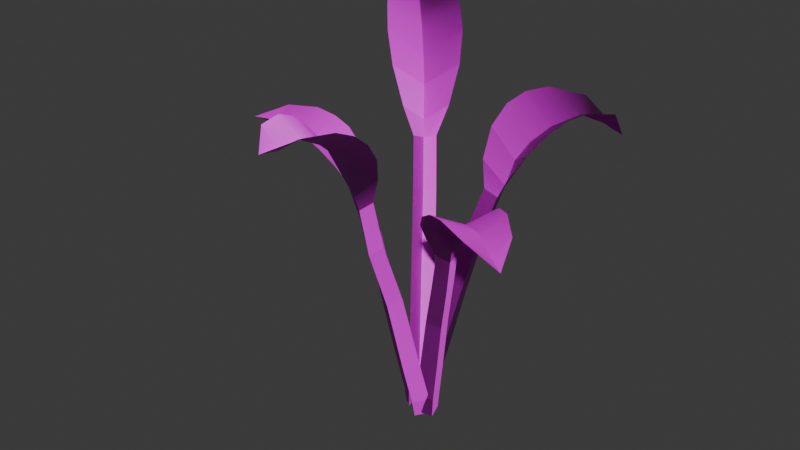 # Source: SM_Env_Fern_04.blend  (saved by Blender 4.5.88; exported with 4.5.12 LTS)
import bpy
from mathutils import Matrix  # noqa: F401  (used for matrix-valued properties, if any)

bpy.ops.wm.read_factory_settings(use_empty=True)
scene = bpy.context.scene
scene.name = 'Scene'

# ---- collections
col_sm_env_fern_04 = bpy.data.collections.new('SM_Env_Fern_04'); scene.collection.children.link(col_sm_env_fern_04)

# ---- images (referenced by path relative to the original .blend; pixels are not part of the script)
import os
ASSET_DIR = os.environ.get("B2B_ASSET_DIR", "")  # directory of the original .blend (textures are referenced by path, not embedded)
HERE = os.path.dirname(os.path.abspath(__file__))  # packed textures are extracted next to this script under _unpacked/

def load_image(name, relpath, width, height, colorspace="sRGB"):
    """Load a texture the original file referenced (path relative to the .blend, or extracted next to this script)."""
    p = next((c for c in (os.path.join(HERE, relpath), os.path.join(ASSET_DIR, relpath)) if relpath and os.path.exists(c)), "")
    if p:
        img = bpy.data.images.load(p, check_existing=True)
        img.name = name
    else:  # same state as the original file: an image datablock whose file is absent (Cycles renders it pink)
        img = bpy.data.images.new(name, width, height)
        img.source = "FILE"
        img.filepath = "//" + (relpath or name)
    img.colorspace_settings.name = colorspace
    return img
img_file3507 = load_image('file3507', 'Bake_01_HandCut_07.png', 1024, 1024, 'sRGB')
img_file275 = load_image('file275', 'file275', 1024, 1024, 'Non-Color')

# ---- materials (node trees are filled in below, after node groups)
mat_leaf4 = bpy.data.materials.new('Leaf4')
mat_leaf4.diffuse_color = (1.0, 1.0, 1.0, 1.0)
mat_leaf4.roughness = 0.5528

# ---- material node trees
mat_leaf4.use_nodes = True; mat_leaf4.node_tree.nodes.clear()
_N = mat_leaf4.node_tree.nodes; _L = mat_leaf4.node_tree.links
n0 = _N.new('ShaderNodeBsdfPrincipled'); n0.name = 'Principled BSDF'; n0.location = (-200, 100)
n0.inputs[2].default_value = 0.5528
n0.inputs[27].default_value = (0.0, 0.0, 0.0, 1.0)
n0.inputs[28].default_value = 1.0
n1 = _N.new('ShaderNodeOutputMaterial'); n1.name = 'Material Output'; n1.location = (200, 100)
n2 = _N.new('ShaderNodeNormalMap'); n2.name = 'Normal Map'; n2.location = (-600, -600)
n2.label = 'Normal/Map'
n3 = _N.new('ShaderNodeTexImage'); n3.name = 'Image Texture'; n3.location = (-600, 300)
n3.image = img_file3507
n4 = _N.new('ShaderNodeTexImage'); n4.name = 'Image Texture.001'; n4.location = (-900, -1200)
n4.image = img_file275
_L.new(n0.outputs[0], n1.inputs[0])
_L.new(n2.outputs[0], n0.inputs[5])
_L.new(n3.outputs[0], n0.inputs[0])
_L.new(n4.outputs[0], n2.inputs[1])
n1.is_active_output = True

# ---- world
world_world = bpy.data.worlds.new('World'); scene.world = world_world
world_world.use_nodes = True; world_world.node_tree.nodes.clear()
_N = world_world.node_tree.nodes; _L = world_world.node_tree.links
n0 = _N.new('ShaderNodeOutputWorld'); n0.name = 'World Output'; n0.location = (200, 100)
n1 = _N.new('ShaderNodeBackground'); n1.name = 'Background'; n1.location = (-200, 100)
n1.inputs[0].default_value = (0.05088, 0.05088, 0.05088, 1.0)
_L.new(n1.outputs[0], n0.inputs[0])
n0.is_active_output = True
world_world.color = (0.05088, 0.05088, 0.05088)
world_world.sun_shadow_jitter_overblur = 0.0

# ---- meshes
me_mesh = bpy.data.meshes.new('Mesh')
me_mesh.from_pydata([(0.06145, -0.0204, -0.1586), (0.1574, 0.1346, -0.1586), (1.076, -0.4312, 1.632), (0.2081, -0.003976, -0.1586), (0.228, -0.1999, 1.608), (0.4018, -0.03136, 1.522), (0.4776, 0.2035, 1.578), (0.7939, -0.4538, 1.77), (0.9241, -0.3363, 1.663), (0.9748, -0.1615, 1.749), (0.6737, 0.1217, 1.761), (0.5857, -0.1306, 1.701), (0.4011, -0.3188, 1.793), (0.7992, 0.0279, 1.793), (0.762, -0.2346, 1.73), (0.545, -0.3829, 1.823), (0.5754, 0.1833, 1.691), (0.4719, -0.06712, 1.625), (0.2968, -0.2669, 1.724), (0.2177, -0.1158, 1.461), (0.3803, -0.02824, 1.368), (0.3898, 0.1624, 1.441), (0.06331, -0.0206, -0.007017), (0.2099, 0.002307, -0.008058), (0.1654, 0.1443, -0.007967), (0.2645, -0.05753, 1.318), (0.367, -0.02531, 1.285), (0.3513, 0.08266, 1.308), (0.2274, -0.05348, 1.062), (0.341, -0.02471, 1.032), (0.3172, 0.09159, 1.051), (0.1608, -0.03506, 0.7096), (0.2855, -0.008276, 0.6859), (0.2547, 0.1167, 0.6985), (0.1054, -0.02926, 0.2876), (0.2438, -0.004882, 0.2703), (0.2044, 0.1307, 0.2758), (-0.02039, 0.04783, -0.1648), (0.1621, 0.04783, -0.1648), (0.07087, -1.526, 2.544), (0.07087, -0.04863, -0.1904), (-0.1666, -0.742, 2.314), (0.07087, -0.7745, 2.184), (0.3084, -0.742, 2.314), (-0.1013, -1.332, 2.631), (0.07087, -1.366, 2.518), (0.243, -1.332, 2.631), (0.3302, -0.9766, 2.556), (0.07087, -1.012, 2.439), (-0.1885, -0.9766, 2.556), (0.3128, -1.119, 2.618), (0.07087, -1.201, 2.538), (-0.171, -1.119, 2.618), (0.336, -0.8579, 2.462), (0.07087, -0.8764, 2.323), (-0.1942, -0.8579, 2.462), (-0.0929, -0.6486, 2.121), (0.07087, -0.7001, 1.964), (0.2346, -0.6486, 2.121), (-0.02623, 0.01086, -0.02001), (0.07087, -0.08201, -0.04666), (0.168, 0.01086, -0.02001), (-0.01168, -0.6061, 1.914), (0.07087, -0.6559, 1.846), (0.1534, -0.6061, 1.914), (-0.01455, -0.5075, 1.532), (0.07087, -0.5649, 1.467), (0.1563, -0.5075, 1.532), (-0.0185, -0.3058, 1.023), (0.07087, -0.3737, 0.9635), (0.1602, -0.3058, 1.023), (-0.0233, -0.1174, 0.3902), (0.07087, -0.1981, 0.337), (0.165, -0.1174, 0.3902), (-0.03711, 0.1801, -0.1721), (0.0212, 0.00727, -0.1647), (-1.314, -0.2763, 2.057), (-0.1001, 0.06196, -0.1891), (-0.6689, 0.1855, 1.852), (-0.632, -0.05582, 1.758), (-0.5172, -0.2643, 1.872), (-1.181, -0.04789, 2.117), (-1.166, -0.2272, 2.034), (-1.071, -0.3739, 2.131), (-0.7147, -0.3477, 2.07), (-0.8385, -0.1189, 1.966), (-0.8804, 0.1435, 2.048), (-0.85, -0.3733, 2.121), (-1.009, -0.1739, 2.048), (-1.005, 0.08482, 2.101), (-0.6075, -0.32, 1.993), (-0.7187, -0.08146, 1.871), (-0.7769, 0.1821, 1.972), (-0.5703, 0.1361, 1.699), (-0.5765, -0.04268, 1.581), (-0.4657, -0.1741, 1.713), (-0.06833, 0.1804, -0.02566), (-0.1262, 0.05775, -0.04319), (-0.006293, -0.003514, -0.01774), (-0.5179, 0.06286, 1.537), (-0.5427, -0.03428, 1.486), (-0.4651, -0.09349, 1.543), (-0.3831, 0.08966, 1.231), (-0.4139, -0.01244, 1.184), (-0.3285, -0.07213, 1.238), (-0.2961, 0.1221, 0.8181), (-0.3351, 0.0132, 0.7751), (-0.239, -0.04714, 0.8254), (-0.1619, 0.1563, 0.3085), (-0.211, 0.0391, 0.2708), (-0.1018, -0.02205, 0.3161), (0.1055, -0.0006056, -0.1589), (-0.08745, 0.09743, -0.1556), (0.8221, 1.521, 1.894), (0.07104, 0.1713, -0.183), (0.6153, 0.5305, 2.004), (0.3884, 0.7114, 1.842), (0.1136, 0.7862, 2.018), (0.8953, 1.236, 2.172), (0.7365, 1.364, 2.023), (0.5317, 1.422, 2.182), (0.2254, 1.054, 2.244), (0.5235, 0.9675, 2.067), (0.7733, 0.7747, 2.228), (0.3275, 1.207, 2.263), (0.6347, 1.183, 2.122), (0.8386, 0.947, 2.248), (0.1503, 0.9247, 2.168), (0.4451, 0.8175, 1.97), (0.7103, 0.6392, 2.152), (0.4864, 0.4779, 1.791), (0.3537, 0.6511, 1.644), (0.1404, 0.6543, 1.801), (0.1282, 0.02211, -0.01307), (0.08537, 0.193, -0.03758), (-0.07708, 0.1264, -0.009355), (0.3848, 0.4981, 1.601), (0.3329, 0.6142, 1.544), (0.2104, 0.587, 1.606), (0.3252, 0.3839, 1.289), (0.2749, 0.5105, 1.236), (0.1447, 0.4759, 1.294), (0.2563, 0.2586, 0.8541), (0.2081, 0.3995, 0.8049), (0.0675, 0.3549, 0.8595), (0.1807, 0.1193, 0.3238), (0.1351, 0.2776, 0.2796), (-0.01823, 0.2208, 0.3294), (0.1118, 0.1167, -0.1586), (-0.01793, -0.01212, -0.1586), (-0.7859, 0.9812, 2.829), (-0.05157, 0.1514, -0.1586), (0.05706, 0.4445, 2.581), (-0.1764, 0.3382, 2.403), (-0.2805, 0.1094, 2.591), (-0.4799, 0.9061, 3.022), (-0.6079, 0.7925, 2.917), (-0.7246, 0.6632, 3.028), (-0.4607, 0.2677, 2.942), (-0.3412, 0.5122, 2.763), (-0.092, 0.6336, 2.93), (-0.5705, 0.4052, 3.031), (-0.4721, 0.6475, 2.895), (-0.2267, 0.7465, 3.021), (-0.3739, 0.169, 2.808), (-0.2397, 0.4063, 2.587), (0.002956, 0.5431, 2.796), (0.04504, 0.3456, 2.298), (-0.1583, 0.3142, 2.148), (-0.1878, 0.1145, 2.306), (0.119, 0.1231, -0.007779), (-0.04586, 0.1508, -0.00883), (-0.01906, -0.01388, -0.007437), (-0.02204, 0.2924, 2.064), (-0.1442, 0.2969, 2.018), (-0.1394, 0.1759, 2.068), (0.02246, 0.2435, 1.659), (-0.1081, 0.2526, 1.62), (-0.09897, 0.1229, 1.663), (0.05764, 0.1993, 1.103), (-0.08451, 0.2147, 1.073), (-0.06941, 0.0732, 1.107), (0.09058, 0.1572, 0.4308), (-0.06565, 0.1802, 0.411), (-0.04328, 0.02432, 0.4351)], [], [(22, 23, 3, 0), (3, 23, 24, 1), (14, 15, 7, 8), (9, 13, 14, 8), (7, 2, 8), (9, 8, 2), (11, 10, 16, 17), (17, 18, 12, 11), (14, 13, 10, 11), (11, 12, 15, 14), (17, 16, 6, 5), (5, 4, 18, 17), (4, 5, 20, 19), (21, 20, 5, 6), (34, 35, 23, 22), (24, 23, 35, 36), (19, 20, 26, 25), (27, 26, 20, 21), (25, 26, 29, 28), (30, 29, 26, 27), (28, 29, 32, 31), (33, 32, 29, 30), (31, 32, 35, 34), (36, 35, 32, 33), (59, 60, 40, 37), (40, 60, 61, 38), (51, 52, 44, 45), (46, 50, 51, 45), (44, 39, 45), (46, 45, 39), (48, 47, 53, 54), (54, 55, 49, 48), (51, 50, 47, 48), (48, 49, 52, 51), (54, 53, 43, 42), (42, 41, 55, 54), (41, 42, 57, 56), (58, 57, 42, 43), (71, 72, 60, 59), (61, 60, 72, 73), (56, 57, 63, 62), (64, 63, 57, 58), (62, 63, 66, 65), (67, 66, 63, 64), (65, 66, 69, 68), (70, 69, 66, 67), (68, 69, 72, 71), (73, 72, 69, 70), (96, 97, 77, 74), (77, 97, 98, 75), (88, 89, 81, 82), (83, 87, 88, 82), (81, 76, 82), (83, 82, 76), (85, 84, 90, 91), (91, 92, 86, 85), (88, 87, 84, 85), (85, 86, 89, 88), (91, 90, 80, 79), (79, 78, 92, 91), (78, 79, 94, 93), (95, 94, 79, 80), (108, 109, 97, 96), (98, 97, 109, 110), (93, 94, 100, 99), (101, 100, 94, 95), (99, 100, 103, 102), (104, 103, 100, 101), (102, 103, 106, 105), (107, 106, 103, 104), (105, 106, 109, 108), (110, 109, 106, 107), (133, 134, 114, 111), (114, 134, 135, 112), (125, 126, 118, 119), (120, 124, 125, 119), (118, 113, 119), (120, 119, 113), (122, 121, 127, 128), (128, 129, 123, 122), (125, 124, 121, 122), (122, 123, 126, 125), (128, 127, 117, 116), (116, 115, 129, 128), (115, 116, 131, 130), (132, 131, 116, 117), (145, 146, 134, 133), (135, 134, 146, 147), (130, 131, 137, 136), (138, 137, 131, 132), (136, 137, 140, 139), (141, 140, 137, 138), (139, 140, 143, 142), (144, 143, 140, 141), (142, 143, 146, 145), (147, 146, 143, 144), (170, 171, 151, 148), (151, 171, 172, 149), (162, 163, 155, 156), (157, 161, 162, 156), (155, 150, 156), (157, 156, 150), (159, 158, 164, 165), (165, 166, 160, 159), (162, 161, 158, 159), (159, 160, 163, 162), (165, 164, 154, 153), (153, 152, 166, 165), (152, 153, 168, 167), (169, 168, 153, 154), (182, 183, 171, 170), (172, 171, 183, 184), (167, 168, 174, 173), (175, 174, 168, 169), (173, 174, 177, 176), (178, 177, 174, 175), (176, 177, 180, 179), (181, 180, 177, 178), (179, 180, 183, 182), (184, 183, 180, 181)])
me_mesh.polygons.foreach_set('use_smooth', [True] * 120)
_k = set([(0, 3), (0, 22), (1, 3), (1, 24), (2, 7), (2, 8), (2, 9), (3, 23), (4, 5), (4, 18), (4, 19), (5, 6), (5, 17), (5, 20), (6, 16), (6, 21), (7, 8), (7, 15), (8, 9), (8, 14), (9, 13), (10, 11), (10, 13), (10, 16), (11, 12), (11, 14), (11, 17), (12, 15), (12, 18), (13, 14), (14, 15), (16, 17), (17, 18), (19, 20), (19, 25), (20, 21), (20, 26), (21, 27), (22, 23), (22, 34), (23, 24), (23, 35), (24, 36), (25, 26), (25, 28), (26, 27), (26, 29), (27, 30), (28, 29), (28, 31), (29, 30), (29, 32), (30, 33), (31, 32), (31, 34), (32, 33), (32, 35), (33, 36), (34, 35), (35, 36), (37, 40), (37, 59), (38, 40), (38, 61), (39, 44), (39, 45), (39, 46), (40, 60), (41, 42), (41, 55), (41, 56), (42, 43), (42, 54), (42, 57), (43, 53), (43, 58), (44, 45), (44, 52), (45, 46), (45, 51), (46, 50), (47, 48), (47, 50), (47, 53), (48, 49), (48, 51), (48, 54), (49, 52), (49, 55), (50, 51), (51, 52), (53, 54), (54, 55), (56, 57), (56, 62), (57, 58), (57, 63), (58, 64), (59, 60), (59, 71), (60, 61), (60, 72), (61, 73), (62, 63), (62, 65), (63, 64), (63, 66), (64, 67), (65, 66), (65, 68), (66, 67), (66, 69), (67, 70), (68, 69), (68, 71), (69, 70), (69, 72), (70, 73), (71, 72), (72, 73), (74, 77), (74, 96), (75, 77), (75, 98), (76, 81), (76, 82), (76, 83), (77, 97), (78, 79), (78, 92), (78, 93), (79, 80), (79, 91), (79, 94), (80, 90), (80, 95), (81, 82), (81, 89), (82, 83), (82, 88), (83, 87), (84, 85), (84, 87), (84, 90), (85, 86), (85, 88), (85, 91), (86, 89), (86, 92), (87, 88), (88, 89), (90, 91), (91, 92), (93, 94), (93, 99), (94, 95), (94, 100), (95, 101), (96, 97), (96, 108), (97, 98), (97, 109), (98, 110), (99, 100), (99, 102), (100, 101), (100, 103), (101, 104), (102, 103), (102, 105), (103, 104), (103, 106), (104, 107), (105, 106), (105, 108), (106, 107), (106, 109), (107, 110), (108, 109), (109, 110), (111, 114), (111, 133), (112, 114), (112, 135), (113, 118), (113, 119), (113, 120), (114, 134), (115, 116), (115, 129), (115, 130), (116, 117), (116, 128), (116, 131), (117, 127), (117, 132), (118, 119), (118, 126), (119, 120), (119, 125), (120, 124), (121, 122), (121, 124), (121, 127), (122, 123), (122, 125), (122, 128), (123, 126), (123, 129), (124, 125), (125, 126), (127, 128), (128, 129), (130, 131), (130, 136), (131, 132), (131, 137), (132, 138), (133, 134), (133, 145), (134, 135), (134, 146), (135, 147), (136, 137), (136, 139), (137, 138), (137, 140), (138, 141), (139, 140), (139, 142), (140, 141), (140, 143), (141, 144), (142, 143), (142, 145), (143, 144), (143, 146), (144, 147), (145, 146), (146, 147), (148, 151), (148, 170), (149, 151), (149, 172), (150, 155), (150, 156), (150, 157), (151, 171), (152, 153), (152, 166), (152, 167), (153, 154), (153, 165), (153, 168), (154, 164), (154, 169), (155, 156), (155, 163), (156, 157), (156, 162), (157, 161), (158, 159), (158, 161), (158, 164), (159, 160), (159, 162), (159, 165), (160, 163), (160, 166), (161, 162), (162, 163), (164, 165), (165, 166), (167, 168), (167, 173), (168, 169), (168, 174), (169, 175), (170, 171), (170, 182), (171, 172), (171, 183), (172, 184), (173, 174), (173, 176), (174, 175), (174, 177), (175, 178), (176, 177), (176, 179), (177, 178), (177, 180), (178, 181), (179, 180), (179, 182), (180, 181), (180, 183), (181, 184), (182, 183), (183, 184)])
me_mesh.attributes.new('sharp_edge', 'BOOLEAN', 'EDGE').data.foreach_set('value', [ (min(e.vertices), max(e.vertices)) in _k for e in me_mesh.edges])
_uv = me_mesh.uv_layers.new(name='map1')
_uv.uv.foreach_set('vector', [0.7418, 0.8836, 0.8297, 0.9378, 0.8297, 0.9544, 0.7465, 0.902, 0.8297, 0.9544, 0.8297, 0.9378, 0.9177, 0.8836, 0.913, 0.902, 0.8297, 0.3171, 0.6964, 0.3036, 0.7109, 0.1883, 0.8297, 0.1804, 0.9486, 0.1883, 0.9631, 0.3036, 0.8297, 0.3171, 0.8297, 0.1804, 0.7109, 0.1883, 0.8297, 0.02676, 0.8297, 0.1804, 0.9486, 0.1883, 0.8297, 0.1804, 0.8297, 0.02676, 0.8297, 0.4538, 0.9777, 0.4189, 0.9738, 0.549, 0.8297, 0.6034, 0.8297, 0.6034, 0.6857, 0.549, 0.6818, 0.4189, 0.8297, 0.4538, 0.8297, 0.3171, 0.9631, 0.3036, 0.9777, 0.4189, 0.8297, 0.4538, 0.8297, 0.4538, 0.6818, 0.4189, 0.6964, 0.3036, 0.8297, 0.3171, 0.8297, 0.6034, 0.9738, 0.549, 0.9699, 0.6791, 0.8297, 0.753, 0.8297, 0.753, 0.6896, 0.6791, 0.6857, 0.549, 0.8297, 0.6034, 0.6896, 0.6791, 0.8297, 0.753, 0.8297, 0.8537, 0.718, 0.7906, 0.9414, 0.7906, 0.8297, 0.8537, 0.8297, 0.753, 0.9699, 0.6791, 0.7402, 0.8772, 0.8297, 0.9319, 0.8297, 0.9378, 0.7418, 0.8836, 0.9177, 0.8836, 0.8297, 0.9378, 0.8297, 0.9319, 0.9193, 0.8772, 0.718, 0.7906, 0.8297, 0.8537, 0.8297, 0.9088, 0.7336, 0.8516, 0.9259, 0.8516, 0.8297, 0.9088, 0.8297, 0.8537, 0.9414, 0.7906, 0.7336, 0.8516, 0.8297, 0.9088, 0.8297, 0.9145, 0.7352, 0.8579, 0.9242, 0.8579, 0.8297, 0.9145, 0.8297, 0.9088, 0.9259, 0.8516, 0.7352, 0.8579, 0.8297, 0.9145, 0.8297, 0.9224, 0.7375, 0.8666, 0.922, 0.8666, 0.8297, 0.9224, 0.8297, 0.9145, 0.9242, 0.8579, 0.7375, 0.8666, 0.8297, 0.9224, 0.8297, 0.9319, 0.7402, 0.8772, 0.9193, 0.8772, 0.8297, 0.9319, 0.8297, 0.9224, 0.922, 0.8666, 0.4121, 0.8836, 0.5, 0.9378, 0.5, 0.9544, 0.4168, 0.902, 0.5, 0.9544, 0.5, 0.9378, 0.5879, 0.8836, 0.5832, 0.902, 0.5, 0.3171, 0.3666, 0.3036, 0.3811, 0.1883, 0.5, 0.1804, 0.6189, 0.1883, 0.6334, 0.3036, 0.5, 0.3171, 0.5, 0.1804, 0.3811, 0.1883, 0.5, 0.02676, 0.5, 0.1804, 0.6189, 0.1883, 0.5, 0.1804, 0.5, 0.02676, 0.5, 0.4538, 0.6479, 0.4189, 0.644, 0.549, 0.5, 0.6034, 0.5, 0.6034, 0.356, 0.549, 0.3521, 0.4189, 0.5, 0.4538, 0.5, 0.3171, 0.6334, 0.3036, 0.6479, 0.4189, 0.5, 0.4538, 0.5, 0.4538, 0.3521, 0.4189, 0.3666, 0.3036, 0.5, 0.3171, 0.5, 0.6034, 0.644, 0.549, 0.6402, 0.6791, 0.5, 0.753, 0.5, 0.753, 0.3598, 0.6791, 0.356, 0.549, 0.5, 0.6034, 0.3598, 0.6791, 0.5, 0.753, 0.5, 0.8537, 0.3883, 0.7906, 0.6117, 0.7906, 0.5, 0.8537, 0.5, 0.753, 0.6402, 0.6791, 0.4104, 0.8772, 0.5, 0.9319, 0.5, 0.9378, 0.4121, 0.8836, 0.5879, 0.8836, 0.5, 0.9378, 0.5, 0.9319, 0.5896, 0.8772, 0.3883, 0.7906, 0.5, 0.8537, 0.5, 0.9088, 0.4039, 0.8516, 0.5961, 0.8516, 0.5, 0.9088, 0.5, 0.8537, 0.6117, 0.7906, 0.4039, 0.8516, 0.5, 0.9088, 0.5, 0.9145, 0.4055, 0.8579, 0.5945, 0.8579, 0.5, 0.9145, 0.5, 0.9088, 0.5961, 0.8516, 0.4055, 0.8579, 0.5, 0.9145, 0.5, 0.9224, 0.4077, 0.8666, 0.5923, 0.8666, 0.5, 0.9224, 0.5, 0.9145, 0.5945, 0.8579, 0.4077, 0.8666, 0.5, 0.9224, 0.5, 0.9319, 0.4104, 0.8772, 0.5896, 0.8772, 0.5, 0.9319, 0.5, 0.9224, 0.5923, 0.8666, 0.7418, 0.8836, 0.8297, 0.9378, 0.8297, 0.9544, 0.7465, 0.902, 0.8297, 0.9544, 0.8297, 0.9378, 0.9177, 0.8836, 0.913, 0.902, 0.8297, 0.3171, 0.6964, 0.3036, 0.7109, 0.1883, 0.8297, 0.1804, 0.9486, 0.1883, 0.9631, 0.3036, 0.8297, 0.3171, 0.8297, 0.1804, 0.7109, 0.1883, 0.8297, 0.02676, 0.8297, 0.1804, 0.9486, 0.1883, 0.8297, 0.1804, 0.8297, 0.02676, 0.8297, 0.4538, 0.9777, 0.4189, 0.9738, 0.549, 0.8297, 0.6034, 0.8297, 0.6034, 0.6857, 0.549, 0.6818, 0.4189, 0.8297, 0.4538, 0.8297, 0.3171, 0.9631, 0.3036, 0.9777, 0.4189, 0.8297, 0.4538, 0.8297, 0.4538, 0.6818, 0.4189, 0.6964, 0.3036, 0.8297, 0.3171, 0.8297, 0.6034, 0.9738, 0.549, 0.9699, 0.6791, 0.8297, 0.753, 0.8297, 0.753, 0.6896, 0.6791, 0.6857, 0.549, 0.8297, 0.6034, 0.6896, 0.6791, 0.8297, 0.753, 0.8297, 0.8537, 0.718, 0.7906, 0.9414, 0.7906, 0.8297, 0.8537, 0.8297, 0.753, 0.9699, 0.6791, 0.7402, 0.8772, 0.8297, 0.9319, 0.8297, 0.9378, 0.7418, 0.8836, 0.9177, 0.8836, 0.8297, 0.9378, 0.8297, 0.9319, 0.9193, 0.8772, 0.718, 0.7906, 0.8297, 0.8537, 0.8297, 0.9088, 0.7336, 0.8516, 0.9259, 0.8516, 0.8297, 0.9088, 0.8297, 0.8537, 0.9414, 0.7906, 0.7336, 0.8516, 0.8297, 0.9088, 0.8297, 0.9145, 0.7352, 0.8579, 0.9242, 0.8579, 0.8297, 0.9145, 0.8297, 0.9088, 0.9259, 0.8516, 0.7352, 0.8579, 0.8297, 0.9145, 0.8297, 0.9224, 0.7375, 0.8666, 0.922, 0.8666, 0.8297, 0.9224, 0.8297, 0.9145, 0.9242, 0.8579, 0.7375, 0.8666, 0.8297, 0.9224, 0.8297, 0.9319, 0.7402, 0.8772, 0.9193, 0.8772, 0.8297, 0.9319, 0.8297, 0.9224, 0.922, 0.8666, 0.4121, 0.8836, 0.5, 0.9378, 0.5, 0.9544, 0.4168, 0.902, 0.5, 0.9544, 0.5, 0.9378, 0.5879, 0.8836, 0.5832, 0.902, 0.5, 0.3171, 0.3666, 0.3036, 0.3811, 0.1883, 0.5, 0.1804, 0.6189, 0.1883, 0.6334, 0.3036, 0.5, 0.3171, 0.5, 0.1804, 0.3811, 0.1883, 0.5, 0.02676, 0.5, 0.1804, 0.6189, 0.1883, 0.5, 0.1804, 0.5, 0.02676, 0.5, 0.4538, 0.6479, 0.4189, 0.644, 0.549, 0.5, 0.6034, 0.5, 0.6034, 0.356, 0.549, 0.3521, 0.4189, 0.5, 0.4538, 0.5, 0.3171, 0.6334, 0.3036, 0.6479, 0.4189, 0.5, 0.4538, 0.5, 0.4538, 0.3521, 0.4189, 0.3666, 0.3036, 0.5, 0.3171, 0.5, 0.6034, 0.644, 0.549, 0.6402, 0.6791, 0.5, 0.753, 0.5, 0.753, 0.3598, 0.6791, 0.356, 0.549, 0.5, 0.6034, 0.3598, 0.6791, 0.5, 0.753, 0.5, 0.8537, 0.3883, 0.7906, 0.6117, 0.7906, 0.5, 0.8537, 0.5, 0.753, 0.6402, 0.6791, 0.4104, 0.8772, 0.5, 0.9319, 0.5, 0.9378, 0.4121, 0.8836, 0.5879, 0.8836, 0.5, 0.9378, 0.5, 0.9319, 0.5896, 0.8772, 0.3883, 0.7906, 0.5, 0.8537, 0.5, 0.9088, 0.4039, 0.8516, 0.5961, 0.8516, 0.5, 0.9088, 0.5, 0.8537, 0.6117, 0.7906, 0.4039, 0.8516, 0.5, 0.9088, 0.5, 0.9145, 0.4055, 0.8579, 0.5945, 0.8579, 0.5, 0.9145, 0.5, 0.9088, 0.5961, 0.8516, 0.4055, 0.8579, 0.5, 0.9145, 0.5, 0.9224, 0.4077, 0.8666, 0.5923, 0.8666, 0.5, 0.9224, 0.5, 0.9145, 0.5945, 0.8579, 0.4077, 0.8666, 0.5, 0.9224, 0.5, 0.9319, 0.4104, 0.8772, 0.5896, 0.8772, 0.5, 0.9319, 0.5, 0.9224, 0.5923, 0.8666, 0.4121, 0.8836, 0.5, 0.9378, 0.5, 0.9544, 0.4168, 0.902, 0.5, 0.9544, 0.5, 0.9378, 0.5879, 0.8836, 0.5832, 0.902, 0.5, 0.3171, 0.3666, 0.3036, 0.3811, 0.1883, 0.5, 0.1804, 0.6189, 0.1883, 0.6334, 0.3036, 0.5, 0.3171, 0.5, 0.1804, 0.3811, 0.1883, 0.5, 0.02676, 0.5, 0.1804, 0.6189, 0.1883, 0.5, 0.1804, 0.5, 0.02676, 0.5, 0.4538, 0.6479, 0.4189, 0.644, 0.549, 0.5, 0.6034, 0.5, 0.6034, 0.356, 0.549, 0.3521, 0.4189, 0.5, 0.4538, 0.5, 0.3171, 0.6334, 0.3036, 0.6479, 0.4189, 0.5, 0.4538, 0.5, 0.4538, 0.3521, 0.4189, 0.3666, 0.3036, 0.5, 0.3171, 0.5, 0.6034, 0.644, 0.549, 0.6402, 0.6791, 0.5, 0.753, 0.5, 0.753, 0.3598, 0.6791, 0.356, 0.549, 0.5, 0.6034, 0.3598, 0.6791, 0.5, 0.753, 0.5, 0.8537, 0.3883, 0.7906, 0.6117, 0.7906, 0.5, 0.8537, 0.5, 0.753, 0.6402, 0.6791, 0.4104, 0.8772, 0.5, 0.9319, 0.5, 0.9378, 0.4121, 0.8836, 0.5879, 0.8836, 0.5, 0.9378, 0.5, 0.9319, 0.5896, 0.8772, 0.3883, 0.7906, 0.5, 0.8537, 0.5, 0.9088, 0.4039, 0.8516, 0.5961, 0.8516, 0.5, 0.9088, 0.5, 0.8537, 0.6117, 0.7906, 0.4039, 0.8516, 0.5, 0.9088, 0.5, 0.9145, 0.4055, 0.8579, 0.5945, 0.8579, 0.5, 0.9145, 0.5, 0.9088, 0.5961, 0.8516, 0.4055, 0.8579, 0.5, 0.9145, 0.5, 0.9224, 0.4077, 0.8666, 0.5923, 0.8666, 0.5, 0.9224, 0.5, 0.9145, 0.5945, 0.8579, 0.4077, 0.8666, 0.5, 0.9224, 0.5, 0.9319, 0.4104, 0.8772, 0.5896, 0.8772, 0.5, 0.9319, 0.5, 0.9224, 0.5923, 0.8666])
_ca = me_mesh.color_attributes.new('red', 'BYTE_COLOR', 'CORNER')
_ca.data.foreach_set('color', [0.0, 0.0, 1.0, 1.0, 0.0, 0.0, 1.0, 1.0, 0.0, 0.0, 1.0, 1.0, 0.0, 0.0, 1.0, 1.0, 0.0, 0.0, 1.0, 1.0, 0.0, 0.0, 1.0, 1.0, 0.0, 0.0, 1.0, 1.0, 0.0, 0.0, 1.0, 1.0, 0.06125, 1.0, 1.0, 1.0, 0.06848, 1.0, 1.0, 1.0, 0.06301, 1.0, 1.0, 1.0, 0.05613, 1.0, 1.0, 1.0, 0.06301, 1.0, 1.0, 1.0, 0.0648, 1.0, 1.0, 1.0, 0.06125, 1.0, 1.0, 1.0, 0.05613, 1.0, 1.0, 1.0, 0.06301, 1.0, 1.0, 1.0, 0.05448, 1.0, 1.0, 1.0, 0.05613, 1.0, 1.0, 1.0, 0.06301, 1.0, 1.0, 1.0, 0.05613, 1.0, 1.0, 1.0, 0.05448, 1.0, 1.0, 1.0, 0.05951, 1.0, 1.0, 1.0, 0.06301, 1.0, 1.0, 1.0, 0.05781, 0.5271, 1.0, 1.0, 0.05448, 1.0, 1.0, 1.0, 0.05448, 1.0, 1.0, 1.0, 0.06125, 0.5271, 1.0, 1.0, 0.0648, 1.0, 1.0, 1.0, 0.05951, 1.0, 1.0, 1.0, 0.06125, 1.0, 1.0, 1.0, 0.0648, 1.0, 1.0, 1.0, 0.06301, 1.0, 1.0, 1.0, 0.05951, 1.0, 1.0, 1.0, 0.05951, 1.0, 1.0, 1.0, 0.0648, 1.0, 1.0, 1.0, 0.06848, 1.0, 1.0, 1.0, 0.06125, 1.0, 1.0, 1.0, 0.05448, 1.0, 1.0, 1.0, 0.05781, 0.5271, 1.0, 1.0, 0.05127, 0.1746, 1.0, 1.0, 0.04667, 0.2918, 1.0, 1.0, 0.04667, 0.2918, 1.0, 1.0, 0.05286, 0.1746, 1.0, 1.0, 0.06125, 0.5271, 1.0, 1.0, 0.05448, 1.0, 1.0, 1.0, 0.05286, 0.1746, 1.0, 1.0, 0.04667, 0.2918, 1.0, 1.0, 0.0382, 0.01298, 1.0, 1.0, 0.04374, 0.03434, 1.0, 1.0, 0.04231, 0.03434, 1.0, 1.0, 0.0382, 0.01298, 1.0, 1.0, 0.04667, 0.2918, 1.0, 1.0, 0.05127, 0.1746, 1.0, 1.0, 0.003677, 0.0003035, 1.0, 1.0, 0.003347, 0.0, 1.0, 1.0, 0.0, 0.0, 1.0, 1.0, 0.0, 0.0, 1.0, 1.0, 0.0, 0.0, 1.0, 1.0, 0.0, 0.0, 1.0, 1.0, 0.003347, 0.0, 1.0, 1.0, 0.003347, 0.0003035, 1.0, 1.0, 0.04374, 0.03434, 1.0, 1.0, 0.0382, 0.01298, 1.0, 1.0, 0.03434, 0.0, 1.0, 1.0, 0.0356, 0.005182, 1.0, 1.0, 0.0356, 0.005182, 1.0, 1.0, 0.03434, 0.0, 1.0, 1.0, 0.0382, 0.01298, 1.0, 1.0, 0.04231, 0.03434, 1.0, 1.0, 0.0356, 0.005182, 1.0, 1.0, 0.03434, 0.0, 1.0, 1.0, 0.02315, 0.0, 1.0, 1.0, 0.02416, 0.004025, 1.0, 1.0, 0.02315, 0.004025, 1.0, 1.0, 0.02315, 0.0, 1.0, 1.0, 0.03434, 0.0, 1.0, 1.0, 0.0356, 0.005182, 1.0, 1.0, 0.02416, 0.004025, 1.0, 1.0, 0.02315, 0.0, 1.0, 1.0, 0.01161, 0.0, 1.0, 1.0, 0.01229, 0.002428, 1.0, 1.0, 0.01161, 0.002428, 1.0, 1.0, 0.01161, 0.0, 1.0, 1.0, 0.02315, 0.0, 1.0, 1.0, 0.02315, 0.004025, 1.0, 1.0, 0.01229, 0.002428, 1.0, 1.0, 0.01161, 0.0, 1.0, 1.0, 0.003347, 0.0, 1.0, 1.0, 0.003677, 0.0003035, 1.0, 1.0, 0.003347, 0.0003035, 1.0, 1.0, 0.003347, 0.0, 1.0, 1.0, 0.01161, 0.0, 1.0, 1.0, 0.01161, 0.002428, 1.0, 1.0, 0.0, 0.0, 1.0, 1.0, 0.0, 0.0, 1.0, 1.0, 0.0, 0.0, 1.0, 1.0, 0.0, 0.0, 1.0, 1.0, 0.0, 0.0, 1.0, 1.0, 0.0, 0.0, 1.0, 1.0, 0.0, 0.0, 1.0, 1.0, 0.0, 0.0, 1.0, 1.0, 0.1329, 1.0, 1.0, 1.0, 0.1441, 1.0, 1.0, 1.0, 0.1441, 1.0, 1.0, 1.0, 0.1329, 1.0, 1.0, 1.0, 0.1441, 1.0, 1.0, 1.0, 0.1441, 1.0, 1.0, 1.0, 0.1329, 1.0, 1.0, 1.0, 0.1329, 1.0, 1.0, 1.0, 0.1441, 1.0, 1.0, 1.0, 0.1356, 1.0, 1.0, 1.0, 0.1329, 1.0, 1.0, 1.0, 0.1441, 1.0, 1.0, 1.0, 0.1329, 1.0, 1.0, 1.0, 0.1356, 1.0, 1.0, 1.0, 0.1221, 1.0, 1.0, 1.0, 0.1356, 1.0, 1.0, 1.0, 0.1248, 0.5271, 1.0, 1.0, 0.1119, 1.0, 1.0, 1.0, 0.1119, 1.0, 1.0, 1.0, 0.1248, 0.5271, 1.0, 1.0, 0.1356, 1.0, 1.0, 1.0, 0.1221, 1.0, 1.0, 1.0, 0.1329, 1.0, 1.0, 1.0, 0.1441, 1.0, 1.0, 1.0, 0.1356, 1.0, 1.0, 1.0, 0.1221, 1.0, 1.0, 1.0, 0.1221, 1.0, 1.0, 1.0, 0.1356, 1.0, 1.0, 1.0, 0.1441, 1.0, 1.0, 1.0, 0.1329, 1.0, 1.0, 1.0, 0.1119, 1.0, 1.0, 1.0, 0.1248, 0.5271, 1.0, 1.0, 0.1095, 0.1746, 1.0, 1.0, 0.09759, 0.2918, 1.0, 1.0, 0.09759, 0.2918, 1.0, 1.0, 0.1095, 0.1746, 1.0, 1.0, 0.1248, 0.5271, 1.0, 1.0, 0.1119, 1.0, 1.0, 1.0, 0.1095, 0.1746, 1.0, 1.0, 0.09759, 0.2918, 1.0, 1.0, 0.07819, 0.01298, 1.0, 1.0, 0.09306, 0.03434, 1.0, 1.0, 0.09306, 0.03434, 1.0, 1.0, 0.07819, 0.01298, 1.0, 1.0, 0.09759, 0.2918, 1.0, 1.0, 0.1095, 0.1746, 1.0, 1.0, 0.005182, 0.0003035, 1.0, 1.0, 0.004391, 0.0, 1.0, 1.0, 0.0, 0.0, 1.0, 1.0, 0.0, 0.0, 1.0, 1.0, 0.0, 0.0, 1.0, 1.0, 0.0, 0.0, 1.0, 1.0, 0.004391, 0.0, 1.0, 1.0, 0.005182, 0.0003035, 1.0, 1.0, 0.09306, 0.03434, 1.0, 1.0, 0.07819, 0.01298, 1.0, 1.0, 0.07036, 0.0, 1.0, 1.0, 0.07421, 0.005182, 1.0, 1.0, 0.07421, 0.005182, 1.0, 1.0, 0.07036, 0.0, 1.0, 1.0, 0.07819, 0.01298, 1.0, 1.0, 0.09306, 0.03434, 1.0, 1.0, 0.07421, 0.005182, 1.0, 1.0, 0.07036, 0.0, 1.0, 1.0, 0.04374, 0.0, 1.0, 1.0, 0.04817, 0.004025, 1.0, 1.0, 0.04817, 0.004025, 1.0, 1.0, 0.04374, 0.0, 1.0, 1.0, 0.07036, 0.0, 1.0, 1.0, 0.07421, 0.005182, 1.0, 1.0, 0.04817, 0.004025, 1.0, 1.0, 0.04374, 0.0, 1.0, 1.0, 0.02029, 0.0, 1.0, 1.0, 0.02217, 0.002428, 1.0, 1.0, 0.02217, 0.002428, 1.0, 1.0, 0.02029, 0.0, 1.0, 1.0, 0.04374, 0.0, 1.0, 1.0, 0.04817, 0.004025, 1.0, 1.0, 0.02217, 0.002428, 1.0, 1.0, 0.02029, 0.0, 1.0, 1.0, 0.004391, 0.0, 1.0, 1.0, 0.005182, 0.0003035, 1.0, 1.0, 0.005182, 0.0003035, 1.0, 1.0, 0.004391, 0.0, 1.0, 1.0, 0.02029, 0.0, 1.0, 1.0, 0.02217, 0.002428, 1.0, 1.0, 0.0, 0.0, 1.0, 1.0, 0.0, 0.0, 1.0, 1.0, 0.0, 0.0, 1.0, 1.0, 0.0, 0.0, 1.0, 1.0, 0.0, 0.0, 1.0, 1.0, 0.0, 0.0, 1.0, 1.0, 0.0, 0.0, 1.0, 1.0, 0.0, 0.0, 1.0, 1.0, 0.0865, 1.0, 1.0, 1.0, 0.09084, 1.0, 1.0, 1.0, 0.09084, 1.0, 1.0, 1.0, 0.08438, 1.0, 1.0, 1.0, 0.09306, 1.0, 1.0, 1.0, 0.09306, 1.0, 1.0, 1.0, 0.0865, 1.0, 1.0, 1.0, 0.08438, 1.0, 1.0, 1.0, 0.09084, 1.0, 1.0, 1.0, 0.0865, 1.0, 1.0, 1.0, 0.08438, 1.0, 1.0, 1.0, 0.09306, 1.0, 1.0, 1.0, 0.08438, 1.0, 1.0, 1.0, 0.0865, 1.0, 1.0, 1.0, 0.07819, 1.0, 1.0, 1.0, 0.08866, 1.0, 1.0, 1.0, 0.08022, 0.5271, 1.0, 1.0, 0.07227, 1.0, 1.0, 1.0, 0.07227, 1.0, 1.0, 1.0, 0.08022, 0.5271, 1.0, 1.0, 0.0865, 1.0, 1.0, 1.0, 0.07819, 1.0, 1.0, 1.0, 0.0865, 1.0, 1.0, 1.0, 0.09306, 1.0, 1.0, 1.0, 0.08866, 1.0, 1.0, 1.0, 0.07819, 1.0, 1.0, 1.0, 0.07819, 1.0, 1.0, 1.0, 0.0865, 1.0, 1.0, 1.0, 0.09084, 1.0, 1.0, 1.0, 0.0865, 1.0, 1.0, 1.0, 0.07227, 1.0, 1.0, 1.0, 0.08022, 0.5271, 1.0, 1.0, 0.07227, 0.1746, 1.0, 1.0, 0.06301, 0.2918, 1.0, 1.0, 0.06301, 0.2918, 1.0, 1.0, 0.07036, 0.1746, 1.0, 1.0, 0.08022, 0.5271, 1.0, 1.0, 0.07227, 1.0, 1.0, 1.0, 0.07036, 0.1746, 1.0, 1.0, 0.06301, 0.2918, 1.0, 1.0, 0.05127, 0.01298, 1.0, 1.0, 0.05951, 0.03434, 1.0, 1.0, 0.05951, 0.03434, 1.0, 1.0, 0.05127, 0.01298, 1.0, 1.0, 0.06301, 0.2918, 1.0, 1.0, 0.07227, 0.1746, 1.0, 1.0, 0.003677, 0.0003035, 1.0, 1.0, 0.003347, 0.0, 1.0, 1.0, 0.0, 0.0, 1.0, 1.0, 0.0, 0.0, 1.0, 1.0, 0.0, 0.0, 1.0, 1.0, 0.0, 0.0, 1.0, 1.0, 0.003347, 0.0, 1.0, 1.0, 0.004025, 0.0003035, 1.0, 1.0, 0.05951, 0.03434, 1.0, 1.0, 0.05127, 0.01298, 1.0, 1.0, 0.04519, 0.0, 1.0, 1.0, 0.04817, 0.005182, 1.0, 1.0, 0.04817, 0.005182, 1.0, 1.0, 0.04519, 0.0, 1.0, 1.0, 0.05127, 0.01298, 1.0, 1.0, 0.05951, 0.03434, 1.0, 1.0, 0.04817, 0.005182, 1.0, 1.0, 0.04519, 0.0, 1.0, 1.0, 0.02956, 0.0, 1.0, 1.0, 0.0319, 0.004025, 1.0, 1.0, 0.0319, 0.004025, 1.0, 1.0, 0.02956, 0.0, 1.0, 1.0, 0.04519, 0.0, 1.0, 1.0, 0.04817, 0.005182, 1.0, 1.0, 0.0319, 0.004025, 1.0, 1.0, 0.02956, 0.0, 1.0, 1.0, 0.0137, 0.0, 1.0, 1.0, 0.01521, 0.002428, 1.0, 1.0, 0.01521, 0.002428, 1.0, 1.0, 0.0137, 0.0, 1.0, 1.0, 0.02956, 0.0, 1.0, 1.0, 0.0319, 0.004025, 1.0, 1.0, 0.01521, 0.002428, 1.0, 1.0, 0.0137, 0.0, 1.0, 1.0, 0.003347, 0.0, 1.0, 1.0, 0.003677, 0.0003035, 1.0, 1.0, 0.004025, 0.0003035, 1.0, 1.0, 0.003347, 0.0, 1.0, 1.0, 0.0137, 0.0, 1.0, 1.0, 0.01521, 0.002428, 1.0, 1.0, 0.0, 0.0, 1.0, 1.0, 0.0, 0.0, 1.0, 1.0, 0.0, 0.0, 1.0, 1.0, 0.0, 0.0, 1.0, 1.0, 0.0, 0.0, 1.0, 1.0, 0.0, 0.0, 1.0, 1.0, 0.0, 0.0, 1.0, 1.0, 0.0, 0.0, 1.0, 1.0, 0.09306, 1.0, 1.0, 1.0, 0.1046, 1.0, 1.0, 1.0, 0.09759, 1.0, 1.0, 1.0, 0.08438, 1.0, 1.0, 1.0, 0.09759, 1.0, 1.0, 1.0, 0.1046, 1.0, 1.0, 1.0, 0.09306, 1.0, 1.0, 1.0, 0.08438, 1.0, 1.0, 1.0, 0.09759, 1.0, 1.0, 1.0, 0.07227, 1.0, 1.0, 1.0, 0.08438, 1.0, 1.0, 1.0, 0.09759, 1.0, 1.0, 1.0, 0.08438, 1.0, 1.0, 1.0, 0.07227, 1.0, 1.0, 1.0, 0.0865, 1.0, 1.0, 1.0, 0.1046, 1.0, 1.0, 1.0, 0.09759, 0.5271, 1.0, 1.0, 0.08022, 1.0, 1.0, 1.0, 0.08022, 1.0, 1.0, 1.0, 0.09531, 0.5271, 1.0, 1.0, 0.1022, 1.0, 1.0, 1.0, 0.0865, 1.0, 1.0, 1.0, 0.09306, 1.0, 1.0, 1.0, 0.1046, 1.0, 1.0, 1.0, 0.1046, 1.0, 1.0, 1.0, 0.0865, 1.0, 1.0, 1.0, 0.0865, 1.0, 1.0, 1.0, 0.1022, 1.0, 1.0, 1.0, 0.1046, 1.0, 1.0, 1.0, 0.09306, 1.0, 1.0, 1.0, 0.08022, 1.0, 1.0, 1.0, 0.09759, 0.5271, 1.0, 1.0, 0.08228, 0.1746, 1.0, 1.0, 0.06848, 0.2918, 1.0, 1.0, 0.06848, 0.2918, 1.0, 1.0, 0.08228, 0.1746, 1.0, 1.0, 0.09531, 0.5271, 1.0, 1.0, 0.08022, 1.0, 1.0, 1.0, 0.08228, 0.1746, 1.0, 1.0, 0.06848, 0.2918, 1.0, 1.0, 0.05448, 0.01298, 1.0, 1.0, 0.0648, 0.03434, 1.0, 1.0, 0.06663, 0.03434, 1.0, 1.0, 0.05448, 0.01298, 1.0, 1.0, 0.06848, 0.2918, 1.0, 1.0, 0.08228, 0.1746, 1.0, 1.0, 0.004025, 0.0003035, 1.0, 1.0, 0.003347, 0.0, 1.0, 1.0, 0.0, 0.0, 1.0, 1.0, 0.0, 0.0, 1.0, 1.0, 0.0, 0.0, 1.0, 1.0, 0.0, 0.0, 1.0, 1.0, 0.003347, 0.0, 1.0, 1.0, 0.004025, 0.0003035, 1.0, 1.0, 0.0648, 0.03434, 1.0, 1.0, 0.05448, 0.01298, 1.0, 1.0, 0.04817, 0.0, 1.0, 1.0, 0.05286, 0.005182, 1.0, 1.0, 0.05286, 0.005182, 1.0, 1.0, 0.04817, 0.0, 1.0, 1.0, 0.05448, 0.01298, 1.0, 1.0, 0.06663, 0.03434, 1.0, 1.0, 0.05286, 0.005182, 1.0, 1.0, 0.04817, 0.0, 1.0, 1.0, 0.0319, 0.0, 1.0, 1.0, 0.03434, 0.004025, 1.0, 1.0, 0.03434, 0.004025, 1.0, 1.0, 0.0319, 0.0, 1.0, 1.0, 0.04817, 0.0, 1.0, 1.0, 0.05286, 0.005182, 1.0, 1.0, 0.03434, 0.004025, 1.0, 1.0, 0.0319, 0.0, 1.0, 1.0, 0.01444, 0.0, 1.0, 1.0, 0.016, 0.002428, 1.0, 1.0, 0.01681, 0.002428, 1.0, 1.0, 0.01444, 0.0, 1.0, 1.0, 0.0319, 0.0, 1.0, 1.0, 0.03434, 0.004025, 1.0, 1.0, 0.016, 0.002428, 1.0, 1.0, 0.01444, 0.0, 1.0, 1.0, 0.003347, 0.0, 1.0, 1.0, 0.004025, 0.0003035, 1.0, 1.0, 0.004025, 0.0003035, 1.0, 1.0, 0.003347, 0.0, 1.0, 1.0, 0.01444, 0.0, 1.0, 1.0, 0.01681, 0.002428, 1.0, 1.0, 0.0, 0.0, 1.0, 1.0, 0.0, 0.0, 1.0, 1.0, 0.0, 0.0, 1.0, 1.0, 0.0, 0.0, 1.0, 1.0, 0.0, 0.0, 1.0, 1.0, 0.0, 0.0, 1.0, 1.0, 0.0, 0.0, 1.0, 1.0, 0.0, 0.0, 1.0, 1.0, 0.1779, 1.0, 1.0, 1.0, 0.1946, 1.0, 1.0, 1.0, 0.1946, 1.0, 1.0, 1.0, 0.1812, 1.0, 1.0, 1.0, 0.1946, 1.0, 1.0, 1.0, 0.1946, 1.0, 1.0, 1.0, 0.1779, 1.0, 1.0, 1.0, 0.1812, 1.0, 1.0, 1.0, 0.1946, 1.0, 1.0, 1.0, 0.1683, 1.0, 1.0, 1.0, 0.1812, 1.0, 1.0, 1.0, 0.1946, 1.0, 1.0, 1.0, 0.1812, 1.0, 1.0, 1.0, 0.1683, 1.0, 1.0, 1.0, 0.162, 1.0, 1.0, 1.0, 0.1845, 1.0, 1.0, 1.0, 0.1651, 0.5271, 1.0, 1.0, 0.1384, 1.0, 1.0, 1.0, 0.1384, 1.0, 1.0, 1.0, 0.1651, 0.5271, 1.0, 1.0, 0.1812, 1.0, 1.0, 1.0, 0.162, 1.0, 1.0, 1.0, 0.1779, 1.0, 1.0, 1.0, 0.1946, 1.0, 1.0, 1.0, 0.1845, 1.0, 1.0, 1.0, 0.162, 1.0, 1.0, 1.0, 0.162, 1.0, 1.0, 1.0, 0.1812, 1.0, 1.0, 1.0, 0.1946, 1.0, 1.0, 1.0, 0.1779, 1.0, 1.0, 1.0, 0.1384, 1.0, 1.0, 1.0, 0.1651, 0.5271, 1.0, 1.0, 0.1413, 0.1746, 1.0, 1.0, 0.1195, 0.2918, 1.0, 1.0, 0.1195, 0.2918, 1.0, 1.0, 0.1384, 0.1746, 1.0, 1.0, 0.1651, 0.5271, 1.0, 1.0, 0.1384, 1.0, 1.0, 1.0, 0.1384, 0.1746, 1.0, 1.0, 0.1195, 0.2918, 1.0, 1.0, 0.09531, 0.01298, 1.0, 1.0, 0.1095, 0.03434, 1.0, 1.0, 0.1095, 0.03434, 1.0, 1.0, 0.09531, 0.01298, 1.0, 1.0, 0.1195, 0.2918, 1.0, 1.0, 0.1413, 0.1746, 1.0, 1.0, 0.005605, 0.0003035, 1.0, 1.0, 0.005605, 0.0, 1.0, 1.0, 0.0, 0.0, 1.0, 1.0, 0.0, 0.0, 1.0, 1.0, 0.0, 0.0, 1.0, 1.0, 0.0, 0.0, 1.0, 1.0, 0.005605, 0.0, 1.0, 1.0, 0.006049, 0.0003035, 1.0, 1.0, 0.1095, 0.03434, 1.0, 1.0, 0.09531, 0.01298, 1.0, 1.0, 0.08228, 0.0, 1.0, 1.0, 0.0865, 0.005182, 1.0, 1.0, 0.0865, 0.005182, 1.0, 1.0, 0.08228, 0.0, 1.0, 1.0, 0.09531, 0.01298, 1.0, 1.0, 0.1095, 0.03434, 1.0, 1.0, 0.0865, 0.005182, 1.0, 1.0, 0.08228, 0.0, 1.0, 1.0, 0.05286, 0.0, 1.0, 1.0, 0.05613, 0.004025, 1.0, 1.0, 0.05613, 0.004025, 1.0, 1.0, 0.05286, 0.0, 1.0, 1.0, 0.08228, 0.0, 1.0, 1.0, 0.0865, 0.005182, 1.0, 1.0, 0.05613, 0.004025, 1.0, 1.0, 0.05286, 0.0, 1.0, 1.0, 0.02416, 0.0, 1.0, 1.0, 0.02624, 0.002428, 1.0, 1.0, 0.02624, 0.002428, 1.0, 1.0, 0.02416, 0.0, 1.0, 1.0, 0.05286, 0.0, 1.0, 1.0, 0.05613, 0.004025, 1.0, 1.0, 0.02624, 0.002428, 1.0, 1.0, 0.02416, 0.0, 1.0, 1.0, 0.005605, 0.0, 1.0, 1.0, 0.005605, 0.0003035, 1.0, 1.0, 0.006049, 0.0003035, 1.0, 1.0, 0.005605, 0.0, 1.0, 1.0, 0.02416, 0.0, 1.0, 1.0, 0.02624, 0.002428, 1.0, 1.0])
me_mesh.materials.append(mat_leaf4)
me_mesh.update()
me_mesh.normals_split_custom_set([tuple(v) for v in zip(*[iter([-0.1504, 0.9883, 0.02388, -0.1514, 0.9881, 0.02635, -0.133, 0.991, -0.01835, -0.133, 0.991, -0.01835, -0.9458, -0.3213, 0.04792, -0.9494, -0.3008, 0.09002, -0.9494, -0.3011, 0.0894, -0.9458, -0.3213, 0.04792, 0.247, 0.303, 0.9204, 0.1466, 0.373, 0.9162, 0.3607, 0.2293, 0.904, 0.371, 0.2667, 0.8895, 0.02025, -0.3362, 0.9416, -0.2009, -0.2086, 0.9571, -0.09627, -0.2649, 0.9595, -0.01021, -0.3633, 0.9316, 0.3607, 0.2294, 0.904, 0.3908, 0.345, 0.8534, 0.371, 0.2667, 0.8895, 0.02022, -0.3363, 0.9415, -0.01023, -0.3633, 0.9316, -0.0775, -0.4207, 0.9039, -0.4135, -0.08786, 0.9062, -0.4362, -0.07438, 0.8968, -0.6579, 0.05767, 0.7509, -0.6736, 0.06673, 0.7361, -0.3181, 0.6451, 0.6947, -0.3031, 0.6372, 0.7086, -0.08067, 0.5153, 0.8532, -0.05545, 0.5006, 0.8639, -0.09638, -0.2648, 0.9595, -0.201, -0.2086, 0.9571, -0.4362, -0.07444, 0.8968, -0.4135, -0.08788, 0.9063, -0.05537, 0.5006, 0.8639, -0.08062, 0.5153, 0.8532, 0.1465, 0.3731, 0.9162, 0.247, 0.303, 0.9204, -0.6736, 0.06676, 0.736, -0.6579, 0.05769, 0.7509, -0.8314, 0.1136, 0.5439, -0.8668, 0.1059, 0.4873, -0.4546, 0.7734, 0.4418, -0.4418, 0.744, 0.5012, -0.3032, 0.6373, 0.7085, -0.3182, 0.6452, 0.6946, -0.4419, 0.7441, 0.5011, -0.4546, 0.7734, 0.4417, -0.413, 0.8744, 0.2547, -0.4579, 0.8436, 0.2803, -0.9416, 0.0602, 0.3313, -0.9505, 0.004569, 0.3107, -0.8668, 0.1059, 0.4873, -0.8315, 0.1136, 0.5438, -0.1751, 0.9838, 0.03924, -0.1751, 0.9838, 0.03928, -0.1514, 0.9881, 0.02635, -0.1504, 0.9883, 0.02389, -0.9494, -0.3011, 0.08944, -0.9494, -0.3008, 0.09001, -0.9556, -0.2753, 0.1051, -0.9555, -0.2757, 0.1053, -0.4579, 0.8437, 0.2803, -0.413, 0.8744, 0.2547, -0.2789, 0.9563, 0.08784, -0.2891, 0.9505, 0.1143, -0.9712, -0.1543, 0.1815, -0.9732, -0.1677, 0.1571, -0.9505, 0.004553, 0.3107, -0.9416, 0.06015, 0.3313, -0.289, 0.9505, 0.1142, -0.2789, 0.9563, 0.08781, -0.2273, 0.9714, 0.06915, -0.2307, 0.9708, 0.06628, -0.9669, -0.2179, 0.1327, -0.9661, -0.2201, 0.1346, -0.9732, -0.1678, 0.1571, -0.9712, -0.1543, 0.1814, -0.2307, 0.9708, 0.06631, -0.2273, 0.9714, 0.06917, -0.1954, 0.9792, 0.05437, -0.1961, 0.979, 0.05601, -0.96, -0.2524, 0.1211, -0.96, -0.2529, 0.1204, -0.9661, -0.2202, 0.1346, -0.9669, -0.2179, 0.1327, -0.1961, 0.979, 0.05598, -0.1954, 0.9792, 0.05435, -0.1751, 0.9838, 0.03927, -0.1752, 0.9838, 0.03923, -0.9555, -0.2757, 0.1053, -0.9556, -0.2753, 0.1051, -0.96, -0.2529, 0.1203, -0.96, -0.2525, 0.1211, 0.7082, 0.6773, 0.1992, 0.7083, 0.6773, 0.199, 0.7217, 0.669, 0.1777, 0.7217, 0.669, 0.1777, -0.7217, 0.669, 0.1777, -0.7083, 0.6773, 0.199, -0.7082, 0.6773, 0.1992, -0.7217, 0.669, 0.1777, 0.4326, 0.2365, 0.87, 0.4267, 0.313, 0.8485, 0.4508, 0.0728, 0.8896, 0.4791, 0.08809, 0.8733, -0.4508, 0.0728, 0.8896, -0.4267, 0.313, 0.8485, -0.4325, 0.2365, 0.87, -0.4791, 0.08809, 0.8733, 0.4509, 0.07283, 0.8896, 0.5617, 0.1342, 0.8164, 0.4791, 0.08811, 0.8733, -0.4509, 0.07281, 0.8896, -0.4791, 0.0881, 0.8733, -0.5617, 0.1342, 0.8164, -0.4104, 0.5077, 0.7575, -0.411, 0.499, 0.7629, -0.3971, 0.6401, 0.6577, -0.3931, 0.668, 0.6319, 0.3931, 0.668, 0.6319, 0.3971, 0.6401, 0.6577, 0.411, 0.499, 0.7629, 0.4104, 0.5077, 0.7575, -0.4326, 0.2366, 0.87, -0.4267, 0.3131, 0.8485, -0.411, 0.499, 0.763, -0.4104, 0.5076, 0.7576, 0.4104, 0.5076, 0.7576, 0.411, 0.499, 0.763, 0.4267, 0.3131, 0.8485, 0.4325, 0.2366, 0.87, -0.3931, 0.668, 0.6318, -0.3971, 0.6402, 0.6577, -0.4065, 0.7438, 0.5306, -0.4288, 0.7678, 0.476, 0.4288, 0.7678, 0.476, 0.4065, 0.7438, 0.5306, 0.3971, 0.6402, 0.6576, 0.3931, 0.668, 0.6319, 0.4065, 0.7438, 0.5305, 0.4288, 0.7678, 0.476, 0.5353, 0.7571, 0.3745, 0.4717, 0.7868, 0.398, -0.4717, 0.7868, 0.398, -0.5353, 0.7571, 0.3745, -0.4288, 0.7678, 0.476, -0.4065, 0.7438, 0.5305, 0.6929, 0.6922, 0.2019, 0.6949, 0.6899, 0.2028, 0.7083, 0.6773, 0.199, 0.7082, 0.6773, 0.1991, -0.7082, 0.6773, 0.1991, -0.7083, 0.6773, 0.199, -0.6949, 0.6899, 0.2028, -0.6929, 0.6922, 0.2019, 0.4717, 0.7868, 0.398, 0.5353, 0.7571, 0.3745, 0.6252, 0.7483, 0.2217, 0.6197, 0.7375, 0.2684, -0.6197, 0.7375, 0.2684, -0.6252, 0.7483, 0.2217, -0.5353, 0.7571, 0.3745, -0.4717, 0.7868, 0.398, 0.6197, 0.7375, 0.2684, 0.6252, 0.7483, 0.2217, 0.6649, 0.7067, 0.2418, 0.654, 0.7225, 0.2244, -0.654, 0.7225, 0.2244, -0.6649, 0.7067, 0.2418, -0.6252, 0.7483, 0.2217, -0.6197, 0.7375, 0.2684, 0.654, 0.7225, 0.2244, 0.6649, 0.7067, 0.2418, 0.6845, 0.6944, 0.2222, 0.6829, 0.6923, 0.2331, -0.6829, 0.6923, 0.2331, -0.6845, 0.6944, 0.2222, -0.6649, 0.7067, 0.2418, -0.654, 0.7225, 0.2244, 0.6829, 0.6923, 0.2331, 0.6845, 0.6944, 0.2221, 0.6949, 0.6899, 0.2028, 0.6929, 0.6922, 0.2018, -0.6929, 0.6922, 0.2018, -0.6949, 0.6899, 0.2028, -0.6845, 0.6944, 0.2221, -0.683, 0.6923, 0.2331, 0.8732, -0.4457, 0.197, 0.8732, -0.4456, 0.1972, 0.8718, -0.4613, 0.1649, 0.8718, -0.4613, 0.1649, 0.4096, 0.9042, 0.1213, 0.4191, 0.8948, 0.1541, 0.4191, 0.8947, 0.1543, 0.4096, 0.9042, 0.1213, 0.3072, -0.2474, 0.9189, 0.382, -0.2222, 0.897, 0.1791, -0.2989, 0.9373, 0.2023, -0.3221, 0.9248, -0.06222, 0.4147, 0.9078, 0.1448, 0.4733, 0.8689, 0.07087, 0.45, 0.8902, -0.05752, 0.4458, 0.8933, 0.1791, -0.2989, 0.9373, 0.2665, -0.3856, 0.8833, 0.2023, -0.3222, 0.9248, -0.06221, 0.4148, 0.9078, -0.05752, 0.4458, 0.8933, -0.04386, 0.5306, 0.8465, 0.3123, 0.5265, 0.7907, 0.3134, 0.5269, 0.79, 0.453, 0.5701, 0.6854, 0.4741, 0.5758, 0.6661, 0.7116, -0.1194, 0.6923, 0.692, -0.1258, 0.7108, 0.5517, -0.1684, 0.8169, 0.5495, -0.169, 0.8182, 0.07094, 0.4501, 0.8902, 0.1448, 0.4733, 0.8689, 0.3134, 0.5269, 0.79, 0.3123, 0.5265, 0.7907, 0.5495, -0.169, 0.8182, 0.5516, -0.1684, 0.8169, 0.3821, -0.2222, 0.897, 0.3073, -0.2474, 0.9189, 0.4741, 0.5758, 0.6661, 0.453, 0.5701, 0.6854, 0.5572, 0.6235, 0.5485, 0.5756, 0.6508, 0.4951, 0.8423, -0.1302, 0.5231, 0.8108, -0.116, 0.5737, 0.6921, -0.1258, 0.7108, 0.7117, -0.1194, 0.6923, 0.8109, -0.116, 0.5736, 0.8423, -0.1302, 0.5231, 0.8833, -0.2342, 0.4062, 0.888, -0.1737, 0.4259, 0.5883, 0.7048, 0.3964, 0.5478, 0.7488, 0.3731, 0.5756, 0.6508, 0.495, 0.5572, 0.6235, 0.5484, 0.8816, -0.4252, 0.2049, 0.8806, -0.4268, 0.2057, 0.8732, -0.4456, 0.1972, 0.8732, -0.4457, 0.197, 0.4191, 0.8947, 0.1543, 0.4191, 0.8948, 0.1541, 0.436, 0.8849, 0.1637, 0.438, 0.8841, 0.1629, 0.8879, -0.1737, 0.4259, 0.8833, -0.2342, 0.4062, 0.8561, -0.3838, 0.3461, 0.86, -0.3681, 0.3535, 0.4644, 0.8361, 0.2919, 0.4576, 0.845, 0.2766, 0.5478, 0.7489, 0.373, 0.5883, 0.7048, 0.3964, 0.86, -0.3682, 0.3534, 0.8561, -0.3839, 0.3461, 0.8962, -0.3837, 0.2227, 0.8867, -0.3888, 0.2503, 0.4658, 0.8604, 0.207, 0.4711, 0.8613, 0.1902, 0.4576, 0.845, 0.2766, 0.4644, 0.8361, 0.2919, 0.8867, -0.3888, 0.2503, 0.8962, -0.3837, 0.2227, 0.8971, -0.4009, 0.1859, 0.901, -0.3947, 0.1802, 0.4646, 0.8717, 0.1558, 0.459, 0.8745, 0.1569, 0.4712, 0.8613, 0.1901, 0.4658, 0.8604, 0.2069, 0.9009, -0.3947, 0.1802, 0.8971, -0.4009, 0.1859, 0.8806, -0.4268, 0.2057, 0.8816, -0.4251, 0.2049, 0.438, 0.8841, 0.1629, 0.436, 0.8849, 0.1637, 0.459, 0.8745, 0.1569, 0.4646, 0.8717, 0.1558, -0.9593, -0.2079, 0.191, -0.9591, -0.2082, 0.192, -0.9684, -0.1967, 0.1532, -0.9684, -0.1967, 0.1532, 0.4153, -0.9015, 0.1216, 0.4021, -0.901, 0.1627, 0.4025, -0.9011, 0.1616, 0.4153, -0.9015, 0.1216, -0.3624, 0.2692, 0.8923, -0.4351, 0.1604, 0.886, -0.2439, 0.4347, 0.8669, -0.2103, 0.5214, 0.827, 0.5175, 0.02072, 0.8554, 0.4163, -0.2823, 0.8643, 0.4603, -0.1599, 0.8732, 0.5669, 0.1063, 0.8169, -0.2439, 0.4348, 0.8669, -0.1393, 0.6734, 0.726, -0.2103, 0.5214, 0.827, 0.5175, 0.02078, 0.8554, 0.5669, 0.1063, 0.8169, 0.6371, 0.2512, 0.7287, 0.3271, -0.4973, 0.8035, 0.3247, -0.5027, 0.8012, 0.231, -0.6749, 0.7008, 0.2119, -0.7025, 0.6794, -0.6661, -0.2571, 0.7001, -0.6544, -0.2265, 0.7214, -0.5653, -0.0501, 0.8234, -0.562, -0.04475, 0.8259, 0.4603, -0.1599, 0.8732, 0.4163, -0.2824, 0.8642, 0.3247, -0.5026, 0.8012, 0.3271, -0.4973, 0.8036, -0.562, -0.04468, 0.8259, -0.5653, -0.0501, 0.8234, -0.4351, 0.1604, 0.886, -0.3625, 0.2692, 0.8923, 0.2119, -0.7025, 0.6794, 0.231, -0.675, 0.7008, 0.1567, -0.8098, 0.5654, 0.1496, -0.8503, 0.5045, -0.7562, -0.3911, 0.5245, -0.7257, -0.3633, 0.5843, -0.6544, -0.2265, 0.7214, -0.6661, -0.2571, 0.7001, -0.7257, -0.3633, 0.5843, -0.7563, -0.3911, 0.5245, -0.8324, -0.368, 0.4144, -0.8043, -0.4118, 0.4284, 0.1568, -0.8993, 0.4083, 0.2086, -0.8958, 0.3924, 0.1496, -0.8504, 0.5045, 0.1567, -0.8098, 0.5654, -0.953, -0.2284, 0.199, -0.9531, -0.2276, 0.1995, -0.9591, -0.2082, 0.192, -0.9593, -0.2079, 0.191, 0.4025, -0.9011, 0.1616, 0.4021, -0.901, 0.1628, 0.3834, -0.9075, 0.1715, 0.3825, -0.908, 0.171, -0.8043, -0.4118, 0.4284, -0.8324, -0.368, 0.4144, -0.9123, -0.2735, 0.3048, -0.9049, -0.2766, 0.3234, 0.3213, -0.8982, 0.3001, 0.3279, -0.9019, 0.2812, 0.2087, -0.8958, 0.3924, 0.1569, -0.8993, 0.4083, -0.905, -0.2766, 0.3233, -0.9123, -0.2735, 0.3048, -0.9349, -0.2642, 0.2372, -0.9336, -0.2646, 0.2417, 0.3439, -0.914, 0.2151, 0.3446, -0.9151, 0.2095, 0.3279, -0.9019, 0.2812, 0.3213, -0.8982, 0.3, -0.9336, -0.2646, 0.2417, -0.9349, -0.2642, 0.2371, -0.9473, -0.2476, 0.203, -0.9465, -0.2494, 0.205, 0.3614, -0.9156, 0.1761, 0.3636, -0.9151, 0.1743, 0.3446, -0.9151, 0.2095, 0.3439, -0.914, 0.2151, -0.9465, -0.2494, 0.205, -0.9473, -0.2476, 0.203, -0.9531, -0.2276, 0.1995, -0.953, -0.2284, 0.199, 0.3825, -0.908, 0.171, 0.3833, -0.9075, 0.1715, 0.3635, -0.9151, 0.1743, 0.3615, -0.9156, 0.1761, -0.1669, -0.9845, 0.0541, -0.1668, -0.9845, 0.05423, -0.1868, -0.982, 0.02712, -0.1868, -0.982, 0.02712, 0.9834, 0.181, -0.01356, 0.9866, 0.1613, 0.02497, 0.9865, 0.1617, 0.02421, 0.9834, 0.181, -0.01356, -0.1948, -0.5803, 0.7908, -0.1593, -0.6305, 0.7597, -0.337, -0.3834, 0.8599, -0.3845, -0.3367, 0.8596, 0.4165, 0.3375, 0.8442, 0.6518, 0.1699, 0.7391, 0.6016, 0.2053, 0.772, 0.3649, 0.3886, 0.8461, -0.3371, -0.3834, 0.8599, -0.5536, -0.1389, 0.8211, -0.3845, -0.3366, 0.8596, 0.4165, 0.3375, 0.8442, 0.3648, 0.3887, 0.8461, 0.1746, 0.547, 0.8187, 0.8034, 0.0398, 0.594, 0.7959, 0.04739, 0.6035, 0.8747, -0.0497, 0.4821, 0.8915, -0.0792, 0.446, 0.08636, -0.8808, 0.4655, 0.0586, -0.8632, 0.5014, -0.03496, -0.7811, 0.6234, -0.02786, -0.7886, 0.6143, 0.6017, 0.2053, 0.7719, 0.6519, 0.1699, 0.739, 0.7959, 0.04742, 0.6036, 0.8034, 0.03983, 0.5941, -0.02789, -0.7885, 0.6143, -0.03497, -0.7811, 0.6235, -0.1593, -0.6305, 0.7596, -0.1948, -0.5804, 0.7907, 0.8915, -0.07925, 0.446, 0.8747, -0.04971, 0.4821, 0.9305, -0.1252, 0.3443, 0.9525, -0.1319, 0.2746, 0.1335, -0.9465, 0.2937, 0.1291, -0.923, 0.3624, 0.05862, -0.8633, 0.5013, 0.08638, -0.8809, 0.4654, 0.1291, -0.923, 0.3624, 0.1335, -0.9465, 0.2937, 0.05279, -0.9763, 0.2098, 0.1174, -0.9685, 0.2196, 0.9726, -0.1183, 0.2003, 0.9806, -0.05362, 0.1886, 0.9525, -0.1319, 0.2746, 0.9305, -0.1252, 0.3442, -0.1452, -0.9878, 0.05637, -0.1462, -0.9876, 0.0569, -0.1667, -0.9845, 0.05425, -0.1668, -0.9845, 0.05412, 0.9865, 0.1617, 0.0242, 0.9866, 0.1613, 0.02496, 0.9896, 0.1406, 0.03098, 0.9898, 0.1394, 0.03036, 0.1173, -0.9685, 0.2196, 0.05275, -0.9763, 0.2098, -0.07487, -0.9886, 0.1304, -0.06495, -0.987, 0.1472, 0.9902, 0.06229, 0.1248, 0.9915, 0.07215, 0.108, 0.9806, -0.05358, 0.1885, 0.9726, -0.1183, 0.2003, -0.06497, -0.987, 0.1472, -0.07487, -0.9886, 0.1304, -0.1005, -0.9916, 0.08122, -0.09838, -0.9914, 0.08598, 0.9938, 0.0935, 0.06085, 0.9939, 0.09533, 0.05512, 0.9915, 0.07218, 0.1079, 0.9902, 0.06229, 0.1248, -0.09837, -0.9914, 0.08599, -0.1005, -0.9916, 0.08121, -0.1248, -0.9905, 0.05786, -0.1219, -0.9908, 0.05948, 0.9928, 0.1156, 0.03234, 0.9925, 0.1186, 0.03087, 0.9939, 0.09535, 0.05505, 0.9938, 0.0935, 0.06085, -0.1219, -0.9908, 0.05947, -0.1247, -0.9905, 0.05787, -0.1462, -0.9876, 0.0569, -0.1452, -0.9878, 0.05637, 0.9898, 0.1394, 0.03036, 0.9896, 0.1406, 0.03098, 0.9925, 0.1186, 0.03086, 0.9928, 0.1156, 0.03235])] * 3)])

# ---- objects
ob_sm_env_fern_04_lod0 = bpy.data.objects.new('SM_Env_Fern_04_LOD0', me_mesh)

# ---- transforms, parenting, visibility, modifiers, constraints
ob_sm_env_fern_04_lod0.location = (0.0, 0.0, 0.0)
ob_sm_env_fern_04_lod0.color = (0.8, 0.8, 0.8, 1.0)

# ---- collection membership
col_sm_env_fern_04.objects.link(ob_sm_env_fern_04_lod0)

# ---- scene / render settings (as saved in the file)
scene.frame_start = 1; scene.frame_end = 250; scene.frame_set(1)
scene.render.engine = 'BLENDER_EEVEE_NEXT'
bpy.context.view_layer.update()

# ---- added for rendering (the .blend has no active camera and no usable light): camera, sun
cam_auto = bpy.data.cameras.new('AutoCamera')
cam_auto.lens = 50.0
cam_auto.sensor_width = 36.0
cam_auto.clip_end = 1000.0
ob_auto_camera = bpy.data.objects.new('AutoCamera', cam_auto)
scene.collection.objects.link(ob_auto_camera)
ob_auto_camera.location = (4.54088, -5.59415, 5.14793)
ob_auto_camera.rotation_euler = (1.09748, -7.21219e-08, 0.694738)
scene.camera = ob_auto_camera
light_auto_sun = bpy.data.lights.new('AutoSun', 'SUN')
light_auto_sun.energy = 3.0
light_auto_sun.angle = 0.0523599
ob_auto_sun = bpy.data.objects.new('AutoSun', light_auto_sun)
scene.collection.objects.link(ob_auto_sun)
ob_auto_sun.rotation_euler = (0.872665, 0.174533, 0.523599)
bpy.context.view_layer.update()
